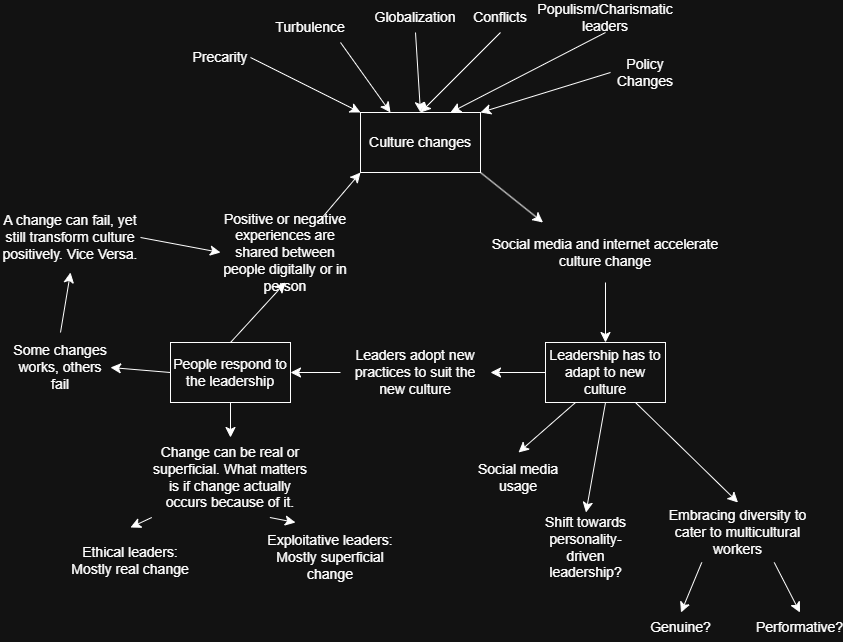

The diagram above was exported from draw.io. Its source (the exported page's mxGraphModel, read from the mxfile embedded in the PNG):
<mxGraphModel dx="2246" dy="808" grid="1" gridSize="10" guides="1" tooltips="1" connect="1" arrows="1" fold="1" page="1" pageScale="1" pageWidth="827" pageHeight="1169" math="0" shadow="0">
  <root>
    <mxCell id="0" />
    <mxCell id="1" parent="0" />
    <mxCell id="vACqrwvbaoXUL6iuP4k3-1" value="Culture changes" style="rounded=0;whiteSpace=wrap;html=1;fontSize=14;" parent="1" vertex="1">
      <mxGeometry x="250" y="170" width="120" height="60" as="geometry" />
    </mxCell>
    <mxCell id="vACqrwvbaoXUL6iuP4k3-2" value="Leadership has to adapt to new culture" style="rounded=0;whiteSpace=wrap;html=1;fontSize=14;" parent="1" vertex="1">
      <mxGeometry x="435" y="400" width="120" height="60" as="geometry" />
    </mxCell>
    <mxCell id="vACqrwvbaoXUL6iuP4k3-4" value="People respond to the leadership" style="rounded=0;whiteSpace=wrap;html=1;fontSize=14;" parent="1" vertex="1">
      <mxGeometry x="60" y="400" width="120" height="60" as="geometry" />
    </mxCell>
    <mxCell id="vACqrwvbaoXUL6iuP4k3-5" value="Globalization" style="text;html=1;whiteSpace=wrap;strokeColor=none;fillColor=none;align=center;verticalAlign=middle;rounded=0;fontSize=14;" parent="1" vertex="1">
      <mxGeometry x="260" y="60" width="90" height="30" as="geometry" />
    </mxCell>
    <mxCell id="vACqrwvbaoXUL6iuP4k3-6" value="" style="endArrow=classic;html=1;rounded=0;fontSize=14;startSize=8;endSize=8;curved=1;exitX=0.5;exitY=1;exitDx=0;exitDy=0;entryX=0.5;entryY=0;entryDx=0;entryDy=0;" parent="1" source="vACqrwvbaoXUL6iuP4k3-5" target="vACqrwvbaoXUL6iuP4k3-1" edge="1">
      <mxGeometry width="50" height="50" relative="1" as="geometry">
        <mxPoint x="100" y="170" as="sourcePoint" />
        <mxPoint x="150" y="120" as="targetPoint" />
      </mxGeometry>
    </mxCell>
    <mxCell id="vACqrwvbaoXUL6iuP4k3-7" value="Turbulence" style="text;html=1;whiteSpace=wrap;strokeColor=none;fillColor=none;align=center;verticalAlign=middle;rounded=0;fontSize=14;" parent="1" vertex="1">
      <mxGeometry x="170" y="70" width="60" height="30" as="geometry" />
    </mxCell>
    <mxCell id="vACqrwvbaoXUL6iuP4k3-8" value="" style="endArrow=classic;html=1;rounded=0;fontSize=14;startSize=8;endSize=8;curved=1;exitX=1;exitY=1;exitDx=0;exitDy=0;entryX=0.25;entryY=0;entryDx=0;entryDy=0;" parent="1" source="vACqrwvbaoXUL6iuP4k3-7" target="vACqrwvbaoXUL6iuP4k3-1" edge="1">
      <mxGeometry width="50" height="50" relative="1" as="geometry">
        <mxPoint x="80" y="230" as="sourcePoint" />
        <mxPoint x="130" y="180" as="targetPoint" />
      </mxGeometry>
    </mxCell>
    <mxCell id="vACqrwvbaoXUL6iuP4k3-9" value="Precarity" style="text;html=1;whiteSpace=wrap;strokeColor=none;fillColor=none;align=center;verticalAlign=middle;rounded=0;fontSize=14;" parent="1" vertex="1">
      <mxGeometry x="80" y="100" width="60" height="30" as="geometry" />
    </mxCell>
    <mxCell id="vACqrwvbaoXUL6iuP4k3-10" value="" style="endArrow=classic;html=1;rounded=0;fontSize=14;startSize=8;endSize=8;curved=1;exitX=1;exitY=0.5;exitDx=0;exitDy=0;entryX=0;entryY=0;entryDx=0;entryDy=0;" parent="1" source="vACqrwvbaoXUL6iuP4k3-9" target="vACqrwvbaoXUL6iuP4k3-1" edge="1">
      <mxGeometry width="50" height="50" relative="1" as="geometry">
        <mxPoint x="80" y="290" as="sourcePoint" />
        <mxPoint x="270" y="210" as="targetPoint" />
      </mxGeometry>
    </mxCell>
    <mxCell id="vACqrwvbaoXUL6iuP4k3-11" value="Populism/Charismatic leaders" style="text;html=1;whiteSpace=wrap;strokeColor=none;fillColor=none;align=center;verticalAlign=middle;rounded=0;fontSize=14;" parent="1" vertex="1">
      <mxGeometry x="440" y="60" width="110" height="30" as="geometry" />
    </mxCell>
    <mxCell id="vACqrwvbaoXUL6iuP4k3-12" value="" style="endArrow=classic;html=1;rounded=0;fontSize=14;startSize=8;endSize=8;curved=1;exitX=0.5;exitY=1;exitDx=0;exitDy=0;entryX=0.75;entryY=0;entryDx=0;entryDy=0;" parent="1" source="vACqrwvbaoXUL6iuP4k3-11" target="vACqrwvbaoXUL6iuP4k3-1" edge="1">
      <mxGeometry width="50" height="50" relative="1" as="geometry">
        <mxPoint x="80" y="310" as="sourcePoint" />
        <mxPoint x="130" y="260" as="targetPoint" />
      </mxGeometry>
    </mxCell>
    <mxCell id="vACqrwvbaoXUL6iuP4k3-13" value="Conflicts" style="text;html=1;whiteSpace=wrap;strokeColor=none;fillColor=none;align=center;verticalAlign=middle;rounded=0;fontSize=14;" parent="1" vertex="1">
      <mxGeometry x="360" y="60" width="60" height="30" as="geometry" />
    </mxCell>
    <mxCell id="vACqrwvbaoXUL6iuP4k3-14" value="" style="endArrow=classic;html=1;rounded=0;fontSize=14;startSize=8;endSize=8;curved=1;exitX=0.5;exitY=1;exitDx=0;exitDy=0;entryX=0.5;entryY=0;entryDx=0;entryDy=0;" parent="1" source="vACqrwvbaoXUL6iuP4k3-13" target="vACqrwvbaoXUL6iuP4k3-1" edge="1">
      <mxGeometry width="50" height="50" relative="1" as="geometry">
        <mxPoint x="340" y="440" as="sourcePoint" />
        <mxPoint x="390" y="390" as="targetPoint" />
      </mxGeometry>
    </mxCell>
    <mxCell id="vACqrwvbaoXUL6iuP4k3-15" value="Policy Changes" style="text;html=1;whiteSpace=wrap;strokeColor=none;fillColor=none;align=center;verticalAlign=middle;rounded=0;fontSize=14;" parent="1" vertex="1">
      <mxGeometry x="500" y="110" width="70" height="40" as="geometry" />
    </mxCell>
    <mxCell id="vACqrwvbaoXUL6iuP4k3-16" value="" style="endArrow=classic;html=1;rounded=0;fontSize=14;startSize=8;endSize=8;curved=1;exitX=0;exitY=0.5;exitDx=0;exitDy=0;entryX=1;entryY=0;entryDx=0;entryDy=0;" parent="1" source="vACqrwvbaoXUL6iuP4k3-15" target="vACqrwvbaoXUL6iuP4k3-1" edge="1">
      <mxGeometry width="50" height="50" relative="1" as="geometry">
        <mxPoint x="390" y="120" as="sourcePoint" />
        <mxPoint x="440" y="70" as="targetPoint" />
      </mxGeometry>
    </mxCell>
    <mxCell id="vACqrwvbaoXUL6iuP4k3-21" value="" style="endArrow=classic;html=1;rounded=0;fontSize=14;startSize=8;endSize=8;curved=0;entryX=0.5;entryY=0;entryDx=0;entryDy=0;exitX=0.5;exitY=1;exitDx=0;exitDy=0;" parent="1" source="vACqrwvbaoXUL6iuP4k3-22" target="vACqrwvbaoXUL6iuP4k3-2" edge="1">
      <mxGeometry width="50" height="50" relative="1" as="geometry">
        <mxPoint x="490" y="320" as="sourcePoint" />
        <mxPoint x="540" y="230" as="targetPoint" />
        <Array as="points" />
      </mxGeometry>
    </mxCell>
    <mxCell id="vACqrwvbaoXUL6iuP4k3-25" value="" style="endArrow=classic;html=1;rounded=0;fontSize=14;startSize=8;endSize=8;curved=0;exitX=1;exitY=1;exitDx=0;exitDy=0;entryX=0.25;entryY=0;entryDx=0;entryDy=0;" parent="1" source="vACqrwvbaoXUL6iuP4k3-1" target="vACqrwvbaoXUL6iuP4k3-22" edge="1">
      <mxGeometry width="50" height="50" relative="1" as="geometry">
        <mxPoint x="365" y="210" as="sourcePoint" />
        <mxPoint x="560" y="320" as="targetPoint" />
        <Array as="points" />
      </mxGeometry>
    </mxCell>
    <mxCell id="vACqrwvbaoXUL6iuP4k3-22" value="Social media and internet accelerate culture change" style="text;html=1;whiteSpace=wrap;strokeColor=none;fillColor=none;align=center;verticalAlign=middle;rounded=0;fontSize=14;" parent="1" vertex="1">
      <mxGeometry x="370" y="280" width="250" height="60" as="geometry" />
    </mxCell>
    <mxCell id="vACqrwvbaoXUL6iuP4k3-26" style="edgeStyle=none;curved=1;rounded=0;orthogonalLoop=1;jettySize=auto;html=1;exitX=0.75;exitY=1;exitDx=0;exitDy=0;fontSize=14;startSize=8;endSize=8;" parent="1" source="vACqrwvbaoXUL6iuP4k3-5" target="vACqrwvbaoXUL6iuP4k3-5" edge="1">
      <mxGeometry relative="1" as="geometry" />
    </mxCell>
    <mxCell id="vACqrwvbaoXUL6iuP4k3-27" value="" style="endArrow=classic;html=1;rounded=0;fontSize=14;startSize=8;endSize=8;curved=1;entryX=1;entryY=0.5;entryDx=0;entryDy=0;exitX=0;exitY=0.5;exitDx=0;exitDy=0;" parent="1" source="vACqrwvbaoXUL6iuP4k3-29" target="vACqrwvbaoXUL6iuP4k3-4" edge="1">
      <mxGeometry width="50" height="50" relative="1" as="geometry">
        <mxPoint x="350" y="445" as="sourcePoint" />
        <mxPoint x="240" y="415" as="targetPoint" />
      </mxGeometry>
    </mxCell>
    <mxCell id="vACqrwvbaoXUL6iuP4k3-28" value="" style="endArrow=classic;html=1;rounded=0;fontSize=14;startSize=8;endSize=8;curved=1;entryX=1;entryY=0.5;entryDx=0;entryDy=0;exitX=0;exitY=0.5;exitDx=0;exitDy=0;" parent="1" source="vACqrwvbaoXUL6iuP4k3-2" target="vACqrwvbaoXUL6iuP4k3-29" edge="1">
      <mxGeometry width="50" height="50" relative="1" as="geometry">
        <mxPoint x="435" y="430" as="sourcePoint" />
        <mxPoint x="210" y="430" as="targetPoint" />
      </mxGeometry>
    </mxCell>
    <mxCell id="vACqrwvbaoXUL6iuP4k3-29" value="Leaders adopt new practices to suit the new culture" style="text;html=1;whiteSpace=wrap;strokeColor=none;fillColor=none;align=center;verticalAlign=middle;rounded=0;fontSize=14;" parent="1" vertex="1">
      <mxGeometry x="230" y="407.5" width="150" height="45" as="geometry" />
    </mxCell>
    <mxCell id="vACqrwvbaoXUL6iuP4k3-30" value="" style="endArrow=classic;html=1;rounded=0;fontSize=14;startSize=8;endSize=8;curved=1;exitX=0.75;exitY=0;exitDx=0;exitDy=0;entryX=0;entryY=1;entryDx=0;entryDy=0;" parent="1" source="vACqrwvbaoXUL6iuP4k3-36" target="vACqrwvbaoXUL6iuP4k3-1" edge="1">
      <mxGeometry width="50" height="50" relative="1" as="geometry">
        <mxPoint x="90" y="370" as="sourcePoint" />
        <mxPoint x="140" y="320" as="targetPoint" />
      </mxGeometry>
    </mxCell>
    <mxCell id="vACqrwvbaoXUL6iuP4k3-32" value="Social media usage" style="text;html=1;whiteSpace=wrap;strokeColor=none;fillColor=none;align=center;verticalAlign=middle;rounded=0;fontSize=14;" parent="1" vertex="1">
      <mxGeometry x="360" y="510" width="96" height="50" as="geometry" />
    </mxCell>
    <mxCell id="vACqrwvbaoXUL6iuP4k3-33" value="Shift towards personality-driven leadership?" style="text;html=1;whiteSpace=wrap;strokeColor=none;fillColor=none;align=center;verticalAlign=middle;rounded=0;fontSize=14;" parent="1" vertex="1">
      <mxGeometry x="420" y="570" width="111" height="70" as="geometry" />
    </mxCell>
    <mxCell id="vACqrwvbaoXUL6iuP4k3-34" value="Embracing diversity to cater to multicultural workers" style="text;html=1;whiteSpace=wrap;strokeColor=none;fillColor=none;align=center;verticalAlign=middle;rounded=0;fontSize=14;" parent="1" vertex="1">
      <mxGeometry x="555" y="560" width="145" height="60" as="geometry" />
    </mxCell>
    <mxCell id="vACqrwvbaoXUL6iuP4k3-37" value="" style="endArrow=classic;html=1;rounded=0;fontSize=14;startSize=8;endSize=8;curved=1;exitX=0.5;exitY=0;exitDx=0;exitDy=0;entryX=0.5;entryY=1;entryDx=0;entryDy=0;" parent="1" source="vACqrwvbaoXUL6iuP4k3-4" target="vACqrwvbaoXUL6iuP4k3-36" edge="1">
      <mxGeometry width="50" height="50" relative="1" as="geometry">
        <mxPoint x="120" y="400" as="sourcePoint" />
        <mxPoint x="245" y="240" as="targetPoint" />
      </mxGeometry>
    </mxCell>
    <mxCell id="vACqrwvbaoXUL6iuP4k3-36" value="Positive or negative experiences are shared between people digitally or in person" style="text;html=1;whiteSpace=wrap;strokeColor=none;fillColor=none;align=center;verticalAlign=middle;rounded=0;fontSize=14;" parent="1" vertex="1">
      <mxGeometry x="110" y="280" width="130" height="60" as="geometry" />
    </mxCell>
    <mxCell id="vACqrwvbaoXUL6iuP4k3-38" value="" style="endArrow=classic;html=1;rounded=0;fontSize=14;startSize=8;endSize=8;curved=1;exitX=0.25;exitY=1;exitDx=0;exitDy=0;entryX=0.5;entryY=0;entryDx=0;entryDy=0;" parent="1" source="vACqrwvbaoXUL6iuP4k3-2" target="vACqrwvbaoXUL6iuP4k3-32" edge="1">
      <mxGeometry width="50" height="50" relative="1" as="geometry">
        <mxPoint x="510" y="530" as="sourcePoint" />
        <mxPoint x="560" y="480" as="targetPoint" />
      </mxGeometry>
    </mxCell>
    <mxCell id="vACqrwvbaoXUL6iuP4k3-39" value="" style="endArrow=classic;html=1;rounded=0;fontSize=14;startSize=8;endSize=8;curved=1;exitX=0.5;exitY=1;exitDx=0;exitDy=0;entryX=0.5;entryY=0;entryDx=0;entryDy=0;" parent="1" source="vACqrwvbaoXUL6iuP4k3-2" target="vACqrwvbaoXUL6iuP4k3-33" edge="1">
      <mxGeometry width="50" height="50" relative="1" as="geometry">
        <mxPoint x="577" y="500" as="sourcePoint" />
        <mxPoint x="520" y="550" as="targetPoint" />
      </mxGeometry>
    </mxCell>
    <mxCell id="vACqrwvbaoXUL6iuP4k3-40" value="" style="endArrow=classic;html=1;rounded=0;fontSize=14;startSize=8;endSize=8;curved=1;exitX=0.75;exitY=1;exitDx=0;exitDy=0;entryX=0.5;entryY=0;entryDx=0;entryDy=0;" parent="1" source="vACqrwvbaoXUL6iuP4k3-2" target="vACqrwvbaoXUL6iuP4k3-34" edge="1">
      <mxGeometry width="50" height="50" relative="1" as="geometry">
        <mxPoint x="540" y="530" as="sourcePoint" />
        <mxPoint x="590" y="480" as="targetPoint" />
      </mxGeometry>
    </mxCell>
    <mxCell id="vACqrwvbaoXUL6iuP4k3-41" value="" style="endArrow=classic;html=1;rounded=0;fontSize=14;startSize=8;endSize=8;curved=1;exitX=0.25;exitY=1;exitDx=0;exitDy=0;entryX=0.5;entryY=0;entryDx=0;entryDy=0;" parent="1" source="vACqrwvbaoXUL6iuP4k3-34" target="vACqrwvbaoXUL6iuP4k3-42" edge="1">
      <mxGeometry width="50" height="50" relative="1" as="geometry">
        <mxPoint x="590" y="710" as="sourcePoint" />
        <mxPoint x="640" y="660" as="targetPoint" />
      </mxGeometry>
    </mxCell>
    <mxCell id="vACqrwvbaoXUL6iuP4k3-42" value="Genuine?" style="text;html=1;whiteSpace=wrap;strokeColor=none;fillColor=none;align=center;verticalAlign=middle;rounded=0;fontSize=14;" parent="1" vertex="1">
      <mxGeometry x="531" y="670" width="79" height="30" as="geometry" />
    </mxCell>
    <mxCell id="vACqrwvbaoXUL6iuP4k3-43" value="Performative?" style="text;html=1;whiteSpace=wrap;strokeColor=none;fillColor=none;align=center;verticalAlign=middle;rounded=0;fontSize=14;" parent="1" vertex="1">
      <mxGeometry x="650" y="670" width="79" height="30" as="geometry" />
    </mxCell>
    <mxCell id="vACqrwvbaoXUL6iuP4k3-44" value="" style="endArrow=classic;html=1;rounded=0;fontSize=14;startSize=8;endSize=8;curved=1;exitX=0.75;exitY=1;exitDx=0;exitDy=0;entryX=0.5;entryY=0;entryDx=0;entryDy=0;" parent="1" source="vACqrwvbaoXUL6iuP4k3-34" target="vACqrwvbaoXUL6iuP4k3-43" edge="1">
      <mxGeometry width="50" height="50" relative="1" as="geometry">
        <mxPoint x="670" y="660" as="sourcePoint" />
        <mxPoint x="720" y="610" as="targetPoint" />
      </mxGeometry>
    </mxCell>
    <mxCell id="vACqrwvbaoXUL6iuP4k3-48" value="Change can be real or superficial. What matters is if change actually occurs because of it." style="text;html=1;whiteSpace=wrap;strokeColor=none;fillColor=none;align=center;verticalAlign=middle;rounded=0;fontSize=14;" parent="1" vertex="1">
      <mxGeometry x="41.25" y="495" width="157.5" height="80" as="geometry" />
    </mxCell>
    <mxCell id="vACqrwvbaoXUL6iuP4k3-49" value="" style="endArrow=classic;html=1;rounded=0;fontSize=14;startSize=8;endSize=8;curved=1;exitX=0.5;exitY=1;exitDx=0;exitDy=0;entryX=0.5;entryY=0;entryDx=0;entryDy=0;" parent="1" source="vACqrwvbaoXUL6iuP4k3-4" target="vACqrwvbaoXUL6iuP4k3-48" edge="1">
      <mxGeometry width="50" height="50" relative="1" as="geometry">
        <mxPoint x="150" y="520" as="sourcePoint" />
        <mxPoint x="200" y="470" as="targetPoint" />
      </mxGeometry>
    </mxCell>
    <mxCell id="vACqrwvbaoXUL6iuP4k3-51" value="Ethical leaders: Mostly real change" style="text;html=1;whiteSpace=wrap;strokeColor=none;fillColor=none;align=center;verticalAlign=middle;rounded=0;fontSize=14;" parent="1" vertex="1">
      <mxGeometry x="-40" y="585" width="120" height="65" as="geometry" />
    </mxCell>
    <mxCell id="vACqrwvbaoXUL6iuP4k3-52" value="Exploitative leaders: Mostly superficial change" style="text;html=1;whiteSpace=wrap;strokeColor=none;fillColor=none;align=center;verticalAlign=middle;rounded=0;fontSize=14;" parent="1" vertex="1">
      <mxGeometry x="150" y="580" width="140" height="70" as="geometry" />
    </mxCell>
    <mxCell id="vACqrwvbaoXUL6iuP4k3-54" value="" style="endArrow=classic;html=1;rounded=0;fontSize=14;startSize=8;endSize=8;curved=1;exitX=0;exitY=1;exitDx=0;exitDy=0;entryX=0.5;entryY=0;entryDx=0;entryDy=0;" parent="1" source="vACqrwvbaoXUL6iuP4k3-48" target="vACqrwvbaoXUL6iuP4k3-51" edge="1">
      <mxGeometry width="50" height="50" relative="1" as="geometry">
        <mxPoint x="-50" y="580" as="sourcePoint" />
        <mxPoint y="530" as="targetPoint" />
      </mxGeometry>
    </mxCell>
    <mxCell id="vACqrwvbaoXUL6iuP4k3-55" value="" style="endArrow=classic;html=1;rounded=0;fontSize=14;startSize=8;endSize=8;curved=1;exitX=0.75;exitY=1;exitDx=0;exitDy=0;entryX=0.25;entryY=0;entryDx=0;entryDy=0;" parent="1" source="vACqrwvbaoXUL6iuP4k3-48" target="vACqrwvbaoXUL6iuP4k3-52" edge="1">
      <mxGeometry width="50" height="50" relative="1" as="geometry">
        <mxPoint x="250" y="590" as="sourcePoint" />
        <mxPoint x="300" y="540" as="targetPoint" />
      </mxGeometry>
    </mxCell>
    <mxCell id="vACqrwvbaoXUL6iuP4k3-56" value="Some changes works, others fail" style="text;html=1;whiteSpace=wrap;strokeColor=none;fillColor=none;align=center;verticalAlign=middle;rounded=0;fontSize=14;" parent="1" vertex="1">
      <mxGeometry x="-100" y="390" width="100" height="70" as="geometry" />
    </mxCell>
    <mxCell id="vACqrwvbaoXUL6iuP4k3-57" value="" style="endArrow=classic;html=1;rounded=0;fontSize=14;startSize=8;endSize=8;curved=1;exitX=0;exitY=0.5;exitDx=0;exitDy=0;entryX=1;entryY=0.5;entryDx=0;entryDy=0;" parent="1" source="vACqrwvbaoXUL6iuP4k3-4" target="vACqrwvbaoXUL6iuP4k3-56" edge="1">
      <mxGeometry width="50" height="50" relative="1" as="geometry">
        <mxPoint x="10" y="390" as="sourcePoint" />
        <mxPoint x="60" y="340" as="targetPoint" />
      </mxGeometry>
    </mxCell>
    <mxCell id="vACqrwvbaoXUL6iuP4k3-58" value="" style="endArrow=classic;html=1;rounded=0;fontSize=14;startSize=8;endSize=8;curved=1;exitX=1;exitY=0.5;exitDx=0;exitDy=0;entryX=0;entryY=0.5;entryDx=0;entryDy=0;" parent="1" source="vACqrwvbaoXUL6iuP4k3-59" target="vACqrwvbaoXUL6iuP4k3-36" edge="1">
      <mxGeometry width="50" height="50" relative="1" as="geometry">
        <mxPoint x="-30" y="360" as="sourcePoint" />
        <mxPoint x="20" y="310" as="targetPoint" />
        <Array as="points" />
      </mxGeometry>
    </mxCell>
    <mxCell id="vACqrwvbaoXUL6iuP4k3-60" value="" style="endArrow=classic;html=1;rounded=0;fontSize=14;startSize=8;endSize=8;curved=1;exitX=0.5;exitY=0;exitDx=0;exitDy=0;entryX=0.5;entryY=1;entryDx=0;entryDy=0;" parent="1" source="vACqrwvbaoXUL6iuP4k3-56" target="vACqrwvbaoXUL6iuP4k3-59" edge="1">
      <mxGeometry width="50" height="50" relative="1" as="geometry">
        <mxPoint x="-50" y="390" as="sourcePoint" />
        <mxPoint x="110" y="310" as="targetPoint" />
        <Array as="points" />
      </mxGeometry>
    </mxCell>
    <mxCell id="vACqrwvbaoXUL6iuP4k3-59" value="A change can fail, yet still transform culture positively. Vice Versa." style="text;html=1;whiteSpace=wrap;strokeColor=none;fillColor=none;align=center;verticalAlign=middle;rounded=0;fontSize=14;" parent="1" vertex="1">
      <mxGeometry x="-110" y="260" width="140" height="70" as="geometry" />
    </mxCell>
  </root>
</mxGraphModel>